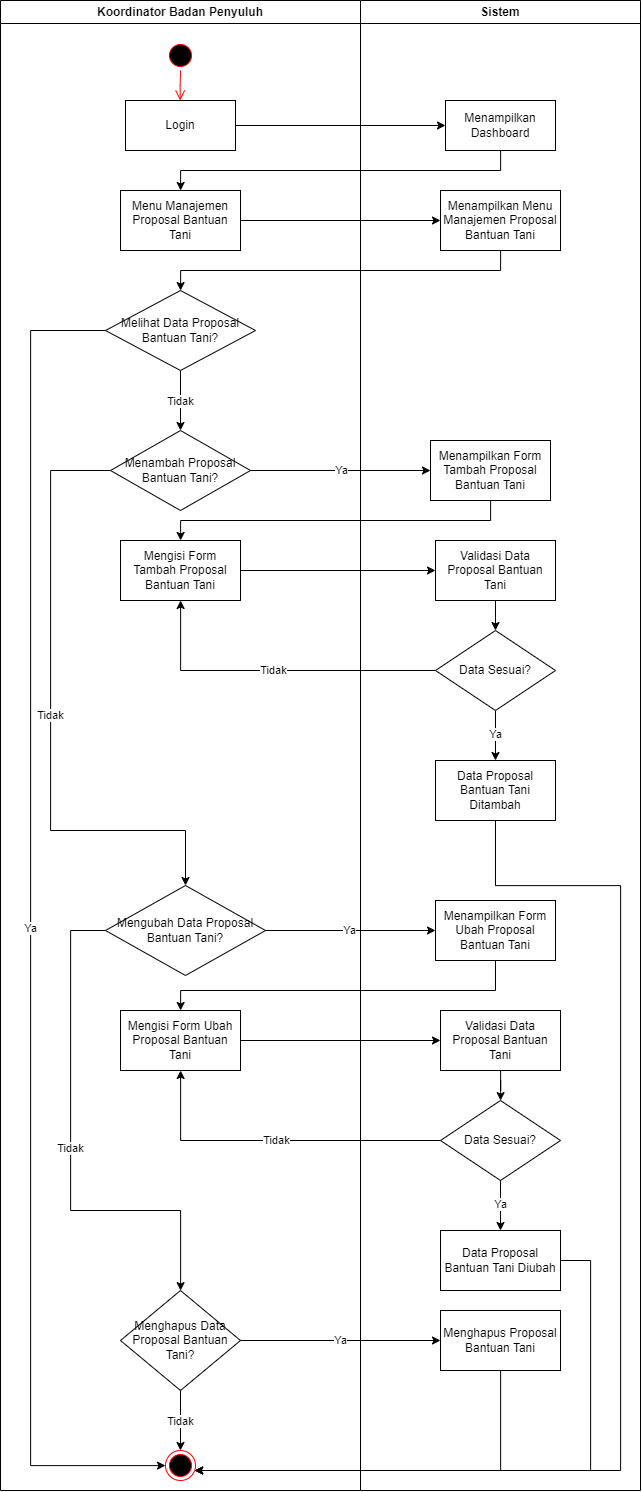

The diagram above was exported from draw.io. Its source (the exported page's mxGraphModel, read from the mxfile embedded in the PNG):
<mxGraphModel dx="5987" dy="2658" grid="1" gridSize="10" guides="1" tooltips="1" connect="1" arrows="1" fold="1" page="0" pageScale="1" pageWidth="1169" pageHeight="826" background="none" math="0" shadow="0">
  <root>
    <mxCell id="0" />
    <mxCell id="1" parent="0" />
    <mxCell id="2" value="Koordinator Badan Penyuluh" style="swimlane;whiteSpace=wrap" vertex="1" parent="1">
      <mxGeometry x="-2600" y="800" width="360" height="1490" as="geometry" />
    </mxCell>
    <mxCell id="3" value="" style="ellipse;shape=startState;fillColor=#000000;strokeColor=#ff0000;" vertex="1" parent="2">
      <mxGeometry x="165" y="40" width="30" height="30" as="geometry" />
    </mxCell>
    <mxCell id="4" value="" style="edgeStyle=elbowEdgeStyle;elbow=horizontal;verticalAlign=bottom;endArrow=open;endSize=8;strokeColor=#FF0000;endFill=1;rounded=0" edge="1" parent="2" source="3" target="5">
      <mxGeometry x="100" y="40" as="geometry">
        <mxPoint x="115" y="110" as="targetPoint" />
      </mxGeometry>
    </mxCell>
    <mxCell id="5" value="Login" style="whiteSpace=wrap;" vertex="1" parent="2">
      <mxGeometry x="125" y="100" width="110" height="50" as="geometry" />
    </mxCell>
    <mxCell id="6" value="Menu Manajemen Proposal Bantuan Tani" style="whiteSpace=wrap;html=1;" vertex="1" parent="2">
      <mxGeometry x="120" y="190" width="120" height="60" as="geometry" />
    </mxCell>
    <mxCell id="7" value="Tidak" style="edgeStyle=orthogonalEdgeStyle;rounded=0;orthogonalLoop=1;jettySize=auto;html=1;" edge="1" parent="2" source="8" target="9">
      <mxGeometry relative="1" as="geometry" />
    </mxCell>
    <mxCell id="8" value="Melihat Data Proposal Bantuan Tani?" style="rhombus;whiteSpace=wrap;html=1;" vertex="1" parent="2">
      <mxGeometry x="105" y="290" width="150" height="80" as="geometry" />
    </mxCell>
    <mxCell id="9" value="Menambah Proposal Bantuan Tani?" style="rhombus;whiteSpace=wrap;html=1;" vertex="1" parent="2">
      <mxGeometry x="110" y="430" width="140" height="80" as="geometry" />
    </mxCell>
    <mxCell id="10" value="" style="ellipse;shape=endState;fillColor=#000000;strokeColor=#ff0000" vertex="1" parent="2">
      <mxGeometry x="165" y="1450" width="30" height="30" as="geometry" />
    </mxCell>
    <mxCell id="11" value="Ya" style="edgeStyle=orthogonalEdgeStyle;rounded=0;orthogonalLoop=1;jettySize=auto;html=1;" edge="1" parent="2" source="8" target="10">
      <mxGeometry relative="1" as="geometry">
        <Array as="points">
          <mxPoint x="30" y="330" />
          <mxPoint x="30" y="1465" />
        </Array>
      </mxGeometry>
    </mxCell>
    <mxCell id="12" value="Mengubah Data Proposal Bantuan Tani?" style="rhombus;whiteSpace=wrap;html=1;" vertex="1" parent="2">
      <mxGeometry x="105" y="885" width="160" height="90" as="geometry" />
    </mxCell>
    <mxCell id="13" value="Tidak" style="edgeStyle=orthogonalEdgeStyle;rounded=0;orthogonalLoop=1;jettySize=auto;html=1;" edge="1" parent="2" source="9" target="12">
      <mxGeometry relative="1" as="geometry">
        <Array as="points">
          <mxPoint x="50" y="470" />
          <mxPoint x="50" y="830" />
          <mxPoint x="185" y="830" />
        </Array>
      </mxGeometry>
    </mxCell>
    <mxCell id="14" value="Mengisi Form Ubah Proposal Bantuan Tani" style="whiteSpace=wrap;html=1;" vertex="1" parent="2">
      <mxGeometry x="120" y="1010" width="120" height="60" as="geometry" />
    </mxCell>
    <mxCell id="15" value="Menghapus Data Proposal Bantuan Tani?" style="rhombus;whiteSpace=wrap;html=1;" vertex="1" parent="2">
      <mxGeometry x="120" y="1290" width="120" height="100" as="geometry" />
    </mxCell>
    <mxCell id="16" value="Tidak" style="edgeStyle=orthogonalEdgeStyle;rounded=0;orthogonalLoop=1;jettySize=auto;html=1;" edge="1" parent="2" source="15" target="10">
      <mxGeometry relative="1" as="geometry" />
    </mxCell>
    <mxCell id="17" value="Tidak" style="edgeStyle=orthogonalEdgeStyle;rounded=0;orthogonalLoop=1;jettySize=auto;html=1;" edge="1" parent="2" source="12" target="15">
      <mxGeometry relative="1" as="geometry">
        <Array as="points">
          <mxPoint x="70" y="930" />
          <mxPoint x="70" y="1210" />
          <mxPoint x="180" y="1210" />
        </Array>
      </mxGeometry>
    </mxCell>
    <mxCell id="18" value="Sistem" style="swimlane;whiteSpace=wrap;startSize=23;" vertex="1" parent="1">
      <mxGeometry x="-2240" y="800" width="280" height="1490" as="geometry" />
    </mxCell>
    <mxCell id="19" value="Menampilkan Dashboard" style="horizontal=1;whiteSpace=wrap;" vertex="1" parent="18">
      <mxGeometry x="85" y="100" width="110" height="50" as="geometry" />
    </mxCell>
    <mxCell id="20" value="Menampilkan Menu Manajemen Proposal Bantuan Tani" style="whiteSpace=wrap;html=1;" vertex="1" parent="18">
      <mxGeometry x="80" y="190" width="120" height="60" as="geometry" />
    </mxCell>
    <mxCell id="21" style="edgeStyle=orthogonalEdgeStyle;rounded=0;orthogonalLoop=1;jettySize=auto;html=1;" edge="1" parent="18" source="34" target="36">
      <mxGeometry relative="1" as="geometry" />
    </mxCell>
    <mxCell id="22" value="Ya" style="edgeStyle=orthogonalEdgeStyle;rounded=0;orthogonalLoop=1;jettySize=auto;html=1;" edge="1" parent="18" source="36" target="37">
      <mxGeometry relative="1" as="geometry" />
    </mxCell>
    <mxCell id="23" value="Menampilkan Form Ubah Proposal Bantuan Tani" style="whiteSpace=wrap;html=1;" vertex="1" parent="18">
      <mxGeometry x="75" y="900" width="120" height="60" as="geometry" />
    </mxCell>
    <mxCell id="24" style="edgeStyle=orthogonalEdgeStyle;rounded=0;orthogonalLoop=1;jettySize=auto;html=1;" edge="1" parent="18" source="25" target="26">
      <mxGeometry relative="1" as="geometry" />
    </mxCell>
    <mxCell id="25" value="Validasi Data Proposal Bantuan Tani" style="whiteSpace=wrap;html=1;" vertex="1" parent="18">
      <mxGeometry x="80" y="1010" width="120" height="60" as="geometry" />
    </mxCell>
    <mxCell id="26" value="Data Sesuai?" style="rhombus;whiteSpace=wrap;html=1;" vertex="1" parent="18">
      <mxGeometry x="80" y="1100" width="120" height="80" as="geometry" />
    </mxCell>
    <mxCell id="27" value="Data Proposal Bantuan Tani Diubah" style="whiteSpace=wrap;html=1;" vertex="1" parent="18">
      <mxGeometry x="80" y="1230" width="120" height="60" as="geometry" />
    </mxCell>
    <mxCell id="28" value="Menghapus Proposal Bantuan Tani" style="whiteSpace=wrap;html=1;" vertex="1" parent="18">
      <mxGeometry x="80" y="1310" width="120" height="60" as="geometry" />
    </mxCell>
    <mxCell id="29" value="Ya" style="edgeStyle=orthogonalEdgeStyle;rounded=0;orthogonalLoop=1;jettySize=auto;html=1;" edge="1" parent="18" source="26" target="27">
      <mxGeometry relative="1" as="geometry" />
    </mxCell>
    <mxCell id="30" value="Mengisi Form Tambah Proposal Bantuan Tani" style="whiteSpace=wrap;html=1;" vertex="1" parent="18">
      <mxGeometry x="-240" y="540" width="120" height="60" as="geometry" />
    </mxCell>
    <mxCell id="31" style="edgeStyle=orthogonalEdgeStyle;rounded=0;orthogonalLoop=1;jettySize=auto;html=1;" edge="1" parent="18" source="30" target="34">
      <mxGeometry relative="1" as="geometry" />
    </mxCell>
    <mxCell id="32" value="Menampilkan Form Tambah Proposal Bantuan Tani" style="whiteSpace=wrap;html=1;" vertex="1" parent="18">
      <mxGeometry x="70" y="440" width="120" height="60" as="geometry" />
    </mxCell>
    <mxCell id="33" value="Tidak" style="edgeStyle=orthogonalEdgeStyle;rounded=0;orthogonalLoop=1;jettySize=auto;html=1;" edge="1" parent="18" source="36" target="30">
      <mxGeometry relative="1" as="geometry" />
    </mxCell>
    <mxCell id="34" value="Validasi Data Proposal Bantuan Tani" style="whiteSpace=wrap;html=1;" vertex="1" parent="18">
      <mxGeometry x="75" y="540" width="120" height="60" as="geometry" />
    </mxCell>
    <mxCell id="35" style="edgeStyle=orthogonalEdgeStyle;rounded=0;orthogonalLoop=1;jettySize=auto;html=1;" edge="1" parent="18" source="32" target="30">
      <mxGeometry relative="1" as="geometry">
        <Array as="points">
          <mxPoint x="130" y="520" />
          <mxPoint x="-180" y="520" />
        </Array>
      </mxGeometry>
    </mxCell>
    <mxCell id="36" value="Data Sesuai?" style="rhombus;whiteSpace=wrap;html=1;" vertex="1" parent="18">
      <mxGeometry x="75" y="630" width="120" height="80" as="geometry" />
    </mxCell>
    <mxCell id="37" value="Data Proposal Bantuan Tani Ditambah" style="whiteSpace=wrap;html=1;" vertex="1" parent="18">
      <mxGeometry x="75" y="760" width="120" height="60" as="geometry" />
    </mxCell>
    <mxCell id="38" value="" style="edgeStyle=orthogonalEdgeStyle;rounded=0;orthogonalLoop=1;jettySize=auto;html=1;" edge="1" source="5" target="19" parent="1">
      <mxGeometry relative="1" as="geometry" />
    </mxCell>
    <mxCell id="39" value="" style="edgeStyle=orthogonalEdgeStyle;rounded=0;orthogonalLoop=1;jettySize=auto;html=1;" edge="1" source="19" target="6" parent="1">
      <mxGeometry relative="1" as="geometry">
        <Array as="points">
          <mxPoint x="-2100" y="970" />
          <mxPoint x="-2420" y="970" />
        </Array>
      </mxGeometry>
    </mxCell>
    <mxCell id="40" value="" style="edgeStyle=orthogonalEdgeStyle;rounded=0;orthogonalLoop=1;jettySize=auto;html=1;" edge="1" source="6" target="20" parent="1">
      <mxGeometry relative="1" as="geometry" />
    </mxCell>
    <mxCell id="41" value="" style="edgeStyle=orthogonalEdgeStyle;rounded=0;orthogonalLoop=1;jettySize=auto;html=1;" edge="1" source="20" target="8" parent="1">
      <mxGeometry relative="1" as="geometry">
        <Array as="points">
          <mxPoint x="-2100" y="1070" />
          <mxPoint x="-2420" y="1070" />
        </Array>
      </mxGeometry>
    </mxCell>
    <mxCell id="42" value="Ya" style="edgeStyle=orthogonalEdgeStyle;rounded=0;orthogonalLoop=1;jettySize=auto;html=1;" edge="1" source="9" target="32" parent="1">
      <mxGeometry relative="1" as="geometry" />
    </mxCell>
    <mxCell id="43" style="edgeStyle=orthogonalEdgeStyle;rounded=0;orthogonalLoop=1;jettySize=auto;html=1;" edge="1" source="37" target="10" parent="1">
      <mxGeometry relative="1" as="geometry">
        <Array as="points">
          <mxPoint x="-2105" y="1685" />
          <mxPoint x="-1980" y="1685" />
          <mxPoint x="-1980" y="2270" />
        </Array>
      </mxGeometry>
    </mxCell>
    <mxCell id="44" style="edgeStyle=orthogonalEdgeStyle;rounded=0;orthogonalLoop=1;jettySize=auto;html=1;" edge="1" source="27" target="10" parent="1">
      <mxGeometry relative="1" as="geometry">
        <Array as="points">
          <mxPoint x="-2010" y="2060" />
          <mxPoint x="-2010" y="2270" />
        </Array>
      </mxGeometry>
    </mxCell>
    <mxCell id="45" style="edgeStyle=orthogonalEdgeStyle;rounded=0;orthogonalLoop=1;jettySize=auto;html=1;" edge="1" source="28" target="10" parent="1">
      <mxGeometry relative="1" as="geometry">
        <Array as="points">
          <mxPoint x="-2100" y="2270" />
        </Array>
      </mxGeometry>
    </mxCell>
    <mxCell id="46" value="Ya" style="edgeStyle=orthogonalEdgeStyle;rounded=0;orthogonalLoop=1;jettySize=auto;html=1;" edge="1" source="12" target="23" parent="1">
      <mxGeometry relative="1" as="geometry" />
    </mxCell>
    <mxCell id="47" value="" style="edgeStyle=orthogonalEdgeStyle;rounded=0;orthogonalLoop=1;jettySize=auto;html=1;" edge="1" source="23" target="14" parent="1">
      <mxGeometry relative="1" as="geometry">
        <Array as="points">
          <mxPoint x="-2105" y="1790" />
          <mxPoint x="-2420" y="1790" />
        </Array>
      </mxGeometry>
    </mxCell>
    <mxCell id="48" value="" style="edgeStyle=orthogonalEdgeStyle;rounded=0;orthogonalLoop=1;jettySize=auto;html=1;" edge="1" source="14" target="25" parent="1">
      <mxGeometry relative="1" as="geometry" />
    </mxCell>
    <mxCell id="49" value="Tidak" style="edgeStyle=orthogonalEdgeStyle;rounded=0;orthogonalLoop=1;jettySize=auto;html=1;" edge="1" source="26" target="14" parent="1">
      <mxGeometry relative="1" as="geometry" />
    </mxCell>
    <mxCell id="50" value="Ya" style="edgeStyle=orthogonalEdgeStyle;rounded=0;orthogonalLoop=1;jettySize=auto;html=1;" edge="1" source="15" target="28" parent="1">
      <mxGeometry relative="1" as="geometry" />
    </mxCell>
  </root>
</mxGraphModel>